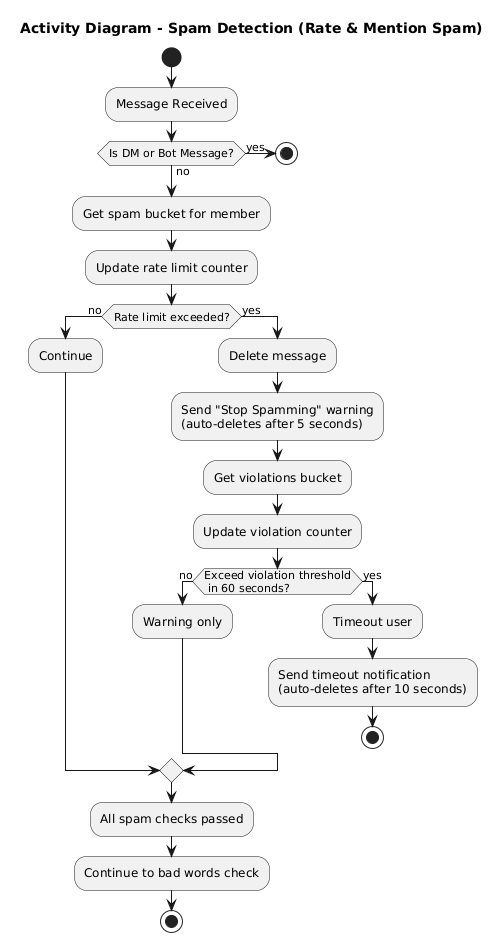

The diagram above was rendered by PlantUML. Its source (embedded in the PNG):
@startuml
title Activity Diagram - Spam Detection (Rate & Mention Spam)

start

:Message Received;

if (Is DM or Bot Message?) then (yes)
  stop
else (no)
endif

:Get spam bucket for member;
:Update rate limit counter;
  
  if (Rate limit exceeded?) then (no)
    :Continue;
  else (yes)
    :Delete message;
    :Send "Stop Spamming" warning\n(auto-deletes after 5 seconds);
    
    :Get violations bucket;
    :Update violation counter;
    
    if (Exceed violation threshold\n in 60 seconds?) then (no)
      :Warning only;
    else (yes)
      :Timeout user;
      :Send timeout notification\n(auto-deletes after 10 seconds);
      stop
    endif
  endif


:All spam checks passed;
:Continue to bad words check;

stop
@enduml